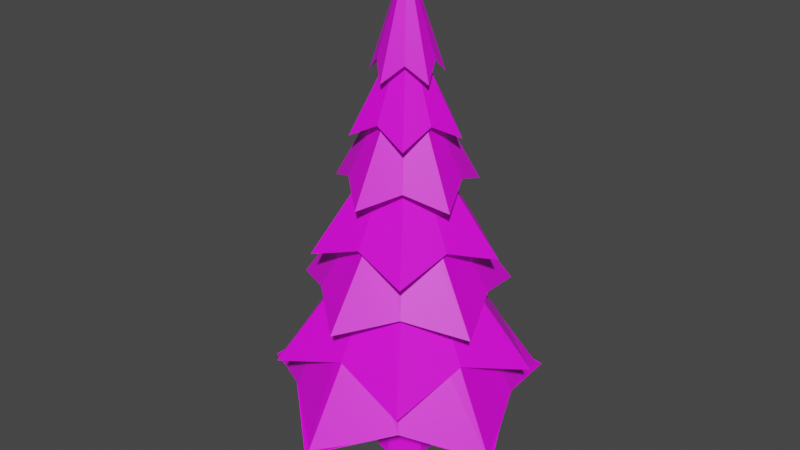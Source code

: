 # Source: Tree.blend  (saved by Blender 2.80.75; exported with 4.5.12 LTS)
import bpy
from mathutils import Matrix  # noqa: F401  (used for matrix-valued properties, if any)

bpy.ops.wm.read_factory_settings(use_empty=True)
scene = bpy.context.scene
scene.name = 'Scene'

# ---- collections
col_collection = bpy.data.collections.new('Collection'); scene.collection.children.link(col_collection)

# ---- images (referenced by path relative to the original .blend; pixels are not part of the script)
import os
ASSET_DIR = os.environ.get("B2B_ASSET_DIR", "")  # directory of the original .blend (textures are referenced by path, not embedded)
HERE = os.path.dirname(os.path.abspath(__file__))  # packed textures are extracted next to this script under _unpacked/

def load_image(name, relpath, width, height, colorspace="sRGB"):
    """Load a texture the original file referenced (path relative to the .blend, or extracted next to this script)."""
    p = next((c for c in (os.path.join(HERE, relpath), os.path.join(ASSET_DIR, relpath)) if relpath and os.path.exists(c)), "")
    if p:
        img = bpy.data.images.load(p, check_existing=True)
        img.name = name
    else:  # same state as the original file: an image datablock whose file is absent (Cycles renders it pink)
        img = bpy.data.images.new(name, width, height)
        img.source = "FILE"
        img.filepath = "//" + (relpath or name)
    img.colorspace_settings.name = colorspace
    return img
img_colour_uv_psd = load_image('Colour_UV.psd', 'Colour_UV.psd', 1024, 1024, 'sRGB')

# ---- materials (node trees are filled in below, after node groups)
mat_tree_albedo = bpy.data.materials.new('Tree_Albedo')
mat_tree_albedo.use_transparent_shadow = False

# ---- material node trees
mat_tree_albedo.use_nodes = True; mat_tree_albedo.node_tree.nodes.clear()
_N = mat_tree_albedo.node_tree.nodes; _L = mat_tree_albedo.node_tree.links
n0 = _N.new('ShaderNodeOutputMaterial'); n0.name = 'Material Output'; n0.location = (300, 300)
n1 = _N.new('ShaderNodeBsdfPrincipled'); n1.name = 'Principled BSDF'; n1.location = (10, 300)
n1.distribution = 'GGX'
n1.subsurface_method = 'BURLEY'
n1.inputs[3].default_value = 1.45
n1.inputs[27].default_value = (0.0, 0.0, 0.0, 1.0)
n1.inputs[28].default_value = 1.0
n2 = _N.new('ShaderNodeTexImage'); n2.name = 'Image Texture'; n2.location = (-280, 280)
n2.image = img_colour_uv_psd
_L.new(n1.outputs[0], n0.inputs[0])
_L.new(n2.outputs[0], n1.inputs[0])
n0.is_active_output = True

# ---- world
world_world = bpy.data.worlds.new('World'); scene.world = world_world
world_world.use_nodes = True; world_world.node_tree.nodes.clear()
_N = world_world.node_tree.nodes; _L = world_world.node_tree.links
n0 = _N.new('ShaderNodeOutputWorld'); n0.name = 'World Output'; n0.location = (300, 300)
n1 = _N.new('ShaderNodeBackground'); n1.name = 'Background'; n1.location = (10, 300)
n1.inputs[0].default_value = (0.05088, 0.05088, 0.05088, 1.0)
_L.new(n1.outputs[0], n0.inputs[0])
n0.is_active_output = True
world_world.color = (0.05088, 0.05088, 0.05088)
world_world.use_sun_shadow = False
world_world.sun_shadow_jitter_overblur = 0.0

# ---- meshes
me_cylinder_001 = bpy.data.meshes.new('Cylinder.001')
me_cylinder_001.from_pydata([(-2.555e-08, 1.475, 2.47), (2.98e-08, 0.0, 8.035), (1.125, 1.548, 2.171), (0.0, 0.0, 8.035), (1.403, 0.4558, 2.47), (5.96e-08, 0.0, 8.035), (1.82, -0.5912, 2.171), (0.0, 0.0, 8.035), (0.8669, -1.193, 2.47), (5.96e-08, 0.0, 8.035), (-3.08e-08, -1.913, 2.171), (2.98e-08, 0.0, 8.035), (-0.8669, -1.193, 2.47), (0.0, 0.0, 8.035), (-1.82, -0.5912, 2.171), (0.0, 0.0, 8.035), (-1.403, 0.4558, 2.47), (0.0, 0.0, 8.035), (-1.125, 1.548, 2.171), (5.96e-08, 0.0, 8.035), (1.346e-07, 1.717, 2.862), (0.7409, 1.02, 3.195), (1.633, 0.5307, 2.862), (1.199, -0.3895, 3.195), (1.009, -1.389, 2.862), (-2.711e-07, -1.261, 3.195), (-1.009, -1.389, 2.862), (-1.199, -0.3895, 3.195), (-1.633, 0.5307, 2.862), (-0.7409, 1.02, 3.195), (1.03e-06, 1.105, 3.883), (0.8447, 1.163, 3.666), (1.051, 0.3416, 3.883), (1.367, -0.4441, 3.666), (0.6497, -0.8943, 3.883), (4.081e-07, -1.437, 3.666), (-0.6497, -0.8943, 3.883), (-1.367, -0.4441, 3.666), (-1.051, 0.3416, 3.883), (-0.8447, 1.163, 3.666), (2.152e-07, 1.224, 4.364), (0.5332, 0.7339, 4.617), (1.164, 0.3781, 4.364), (0.8627, -0.2803, 4.617), (0.7192, -0.99, 4.364), (-5.559e-07, -0.9071, 4.617), (-0.7192, -0.99, 4.364), (-0.8627, -0.2803, 4.617), (-1.164, 0.3781, 4.364), (-0.5332, 0.7339, 4.617), (7.096e-07, 0.7249, 5.378), (0.5592, 0.7696, 5.161), (0.6894, 0.224, 5.378), (0.9047, -0.294, 5.161), (0.4261, -0.5864, 5.378), (6.273e-07, -0.9513, 5.161), (-0.4261, -0.5864, 5.378), (-0.9047, -0.294, 5.161), (-0.6894, 0.224, 5.378), (-0.5592, 0.7696, 5.161), (2.779e-07, 0.7087, 5.901), (0.3165, 0.4357, 6.121), (0.674, 0.219, 5.901), (0.5122, -0.1664, 6.121), (0.4166, -0.5734, 5.901), (2.593e-07, -0.5385, 6.121), (-0.4166, -0.5734, 5.901), (-0.5122, -0.1664, 6.121), (-0.674, 0.219, 5.901), (-0.3165, 0.4357, 6.121), (-1.743e-07, 0.3585, 6.827), (0.2806, 0.3863, 6.611), (0.3409, 0.1108, 6.827), (0.4541, -0.1475, 6.611), (0.2107, -0.29, 6.827), (2.841e-08, -0.4775, 6.611), (-0.2107, -0.29, 6.827), (-0.4541, -0.1475, 6.611), (-0.3409, 0.1108, 6.827), (-0.2806, 0.3863, 6.611), (0.5319, 0.7321, 3.703), (0.5148, 0.1673, 4.201), (0.8606, -0.2796, 3.703), (0.3181, -0.4379, 4.201), (2.997e-07, -0.9049, 3.703), (-0.3181, -0.4379, 4.201), (-0.8606, -0.2796, 3.703), (-0.5148, 0.1673, 4.201), (-0.5319, 0.7321, 3.703), (3.638e-07, 0.5413, 4.201), (0.1532, 0.2109, 4.714), (0.407, 0.1322, 4.542), (0.2479, -0.08056, 4.714), (0.2515, -0.3462, 4.542), (2.399e-07, -0.2607, 4.714), (-0.2515, -0.3462, 4.542), (-0.2479, -0.08056, 4.714), (-0.407, 0.1322, 4.542), (-0.1532, 0.2109, 4.714), (-1.848e-07, 0.4279, 4.542), (0.2025, 0.2787, 5.208), (0.2075, 0.06742, 5.346), (0.3276, -0.1065, 5.208), (0.1282, -0.1765, 5.346), (4.466e-07, -0.3445, 5.208), (-0.1282, -0.1765, 5.346), (-0.3276, -0.1065, 5.208), (-0.2075, 0.06742, 5.346), (-0.2025, 0.2787, 5.208), (7.497e-07, 0.2182, 5.346), (0.05378, 0.07402, 5.993), (0.124, 0.0403, 5.956), (0.08702, -0.02827, 5.993), (0.07666, -0.1055, 5.956), (8.046e-07, -0.09149, 5.993), (-0.07666, -0.1055, 5.956), (-0.08702, -0.02827, 5.993), (-0.124, 0.0403, 5.956), (-0.05378, 0.07402, 5.993), (1.634e-07, 0.1304, 5.956), (0.08438, 0.1161, 6.645), (0.09758, 0.03171, 6.696), (0.1365, -0.04436, 6.645), (0.06031, -0.08301, 6.696), (3.241e-07, -0.1436, 6.645), (-0.06031, -0.08301, 6.696), (-0.1365, -0.04436, 6.645), (-0.09758, 0.03171, 6.696), (-0.08438, 0.1161, 6.645), (-2.311e-08, 0.1026, 6.696), (0.06024, 0.08292, 7.049), (0.09626, 0.03128, 7.072), (0.09748, -0.03167, 7.049), (0.05949, -0.08188, 7.072), (5.973e-07, -0.1025, 7.049), (-0.05949, -0.08188, 7.072), (-0.09748, -0.03167, 7.049), (-0.09625, 0.03128, 7.072), (-0.06025, 0.08292, 7.049), (1.44e-07, 0.1012, 7.072), (4.624e-08, 0.395, 1.287), (-1.107e-08, 0.1732, 2.877), (0.2156, 0.334, 1.287), (0.09035, 0.1493, 2.877), (0.3805, 0.1365, 1.287), (0.1677, 0.06269, 2.877), (0.3805, -0.1365, 1.287), (0.1677, -0.06269, 2.877), (0.2156, -0.334, 1.287), (0.09035, -0.1493, 2.877), (-6.037e-08, -0.395, 1.287), (-5.65e-09, -0.1732, 2.877), (-0.2156, -0.334, 1.287), (-0.09035, -0.1493, 2.877), (-0.3805, -0.1365, 1.287), (-0.1677, -0.06269, 2.877), (-0.3805, 0.1365, 1.287), (-0.1677, 0.06269, 2.877), (-0.2156, 0.334, 1.287), (-0.09035, 0.1493, 2.877), (8.981e-08, 0.234, 1.822), (0.2082, 0.1788, 1.813), (0.3106, 0.0614, 1.808), (0.3106, -0.0614, 1.808), (0.2082, -0.1788, 1.813), (-3.059e-08, -0.234, 1.822), (-0.2082, -0.1788, 1.813), (-0.3106, -0.0614, 1.808), (-0.3106, 0.0614, 1.808), (-0.2082, 0.1788, 1.813), (-2.237e-08, 1.434, 2.448), (1.151, 1.584, 2.199), (1.364, 0.4431, 2.448), (1.862, -0.6049, 2.199), (0.8428, -1.16, 2.448), (-1.976e-07, -1.957, 2.199), (-0.8428, -1.16, 2.448), (-1.862, -0.6049, 2.199), (-1.364, 0.4431, 2.448), (-1.151, 1.584, 2.199), (5.96e-08, 0.0, 2.507), (1.192e-07, 0.0, 2.507), (1.192e-07, 0.0, 2.507), (0.0, 0.0, 2.507), (5.96e-08, 0.0, 2.507), (5.96e-08, 0.0, 2.507), (5.96e-08, 0.0, 2.507), (0.0, 0.0, 2.507), (1.192e-07, 0.0, 2.507), (0.0, 0.0, 2.507)], [], [(70, 1, 3, 71), (71, 3, 5, 72), (72, 5, 7, 73), (73, 7, 9, 74), (74, 9, 11, 75), (75, 11, 13, 76), (76, 13, 15, 77), (77, 15, 17, 78), (3, 1, 19, 17, 15, 13, 11, 9, 7, 5), (78, 17, 19, 79), (79, 19, 1, 70), (16, 18, 179, 178), (88, 29, 20, 89), (87, 28, 29, 88), (86, 27, 28, 87), (85, 26, 27, 86), (84, 25, 26, 85), (83, 24, 25, 84), (82, 23, 24, 83), (81, 22, 23, 82), (80, 21, 22, 81), (89, 20, 21, 80), (98, 39, 30, 99), (97, 38, 39, 98), (96, 37, 38, 97), (95, 36, 37, 96), (94, 35, 36, 95), (93, 34, 35, 94), (92, 33, 34, 93), (91, 32, 33, 92), (90, 31, 32, 91), (99, 30, 31, 90), (108, 49, 40, 109), (107, 48, 49, 108), (106, 47, 48, 107), (105, 46, 47, 106), (104, 45, 46, 105), (103, 44, 45, 104), (102, 43, 44, 103), (101, 42, 43, 102), (100, 41, 42, 101), (109, 40, 41, 100), (118, 59, 50, 119), (117, 58, 59, 118), (116, 57, 58, 117), (115, 56, 57, 116), (114, 55, 56, 115), (113, 54, 55, 114), (112, 53, 54, 113), (111, 52, 53, 112), (110, 51, 52, 111), (119, 50, 51, 110), (128, 69, 60, 129), (127, 68, 69, 128), (126, 67, 68, 127), (125, 66, 67, 126), (124, 65, 66, 125), (123, 64, 65, 124), (122, 63, 64, 123), (121, 62, 63, 122), (120, 61, 62, 121), (129, 60, 61, 120), (138, 79, 70, 139), (137, 78, 79, 138), (136, 77, 78, 137), (135, 76, 77, 136), (134, 75, 76, 135), (133, 74, 75, 134), (132, 73, 74, 133), (131, 72, 73, 132), (130, 71, 72, 131), (139, 70, 71, 130), (0, 89, 80, 2), (2, 80, 81, 4), (4, 81, 82, 6), (6, 82, 83, 8), (8, 83, 84, 10), (10, 84, 85, 12), (12, 85, 86, 14), (14, 86, 87, 16), (16, 87, 88, 18), (18, 88, 89, 0), (20, 99, 90, 21), (21, 90, 91, 22), (22, 91, 92, 23), (23, 92, 93, 24), (24, 93, 94, 25), (25, 94, 95, 26), (26, 95, 96, 27), (27, 96, 97, 28), (28, 97, 98, 29), (29, 98, 99, 20), (30, 109, 100, 31), (31, 100, 101, 32), (32, 101, 102, 33), (33, 102, 103, 34), (34, 103, 104, 35), (35, 104, 105, 36), (36, 105, 106, 37), (37, 106, 107, 38), (38, 107, 108, 39), (39, 108, 109, 30), (40, 119, 110, 41), (41, 110, 111, 42), (42, 111, 112, 43), (43, 112, 113, 44), (44, 113, 114, 45), (45, 114, 115, 46), (46, 115, 116, 47), (47, 116, 117, 48), (48, 117, 118, 49), (49, 118, 119, 40), (50, 129, 120, 51), (51, 120, 121, 52), (52, 121, 122, 53), (53, 122, 123, 54), (54, 123, 124, 55), (55, 124, 125, 56), (56, 125, 126, 57), (57, 126, 127, 58), (58, 127, 128, 59), (59, 128, 129, 50), (60, 139, 130, 61), (61, 130, 131, 62), (62, 131, 132, 63), (63, 132, 133, 64), (64, 133, 134, 65), (65, 134, 135, 66), (66, 135, 136, 67), (67, 136, 137, 68), (68, 137, 138, 69), (69, 138, 139, 60), (160, 141, 143, 161), (161, 143, 145, 162), (162, 145, 147, 163), (163, 147, 149, 164), (164, 149, 151, 165), (165, 151, 153, 166), (166, 153, 155, 167), (167, 155, 157, 168), (143, 141, 159, 157, 155, 153, 151, 149, 147, 145), (168, 157, 159, 169), (169, 159, 141, 160), (140, 142, 144, 146, 148, 150, 152, 154, 156, 158), (158, 169, 160, 140), (156, 168, 169, 158), (154, 167, 168, 156), (152, 166, 167, 154), (150, 165, 166, 152), (148, 164, 165, 150), (146, 163, 164, 148), (144, 162, 163, 146), (142, 161, 162, 144), (140, 160, 161, 142), (174, 175, 185, 184), (14, 16, 178, 177), (12, 14, 177, 176), (10, 12, 176, 175), (8, 10, 175, 174), (6, 8, 174, 173), (0, 2, 171, 170), (4, 6, 173, 172), (2, 4, 172, 171), (18, 0, 170, 179), (180, 181, 182, 183, 184, 185, 186, 187, 188, 189), (171, 172, 182, 181), (178, 179, 189, 188), (175, 176, 186, 185), (172, 173, 183, 182), (179, 170, 180, 189), (176, 177, 187, 186), (173, 174, 184, 183), (170, 171, 181, 180), (177, 178, 188, 187)])
_uv = me_cylinder_001.uv_layers.new(name='UVMap')
_uv.uv.foreach_set('vector', [0.7966, 0.4725, 0.7966, 0.4717, 0.7973, 0.4717, 0.7973, 0.4725, 0.7973, 0.4725, 0.7973, 0.4717, 0.798, 0.4717, 0.798, 0.4725, 0.798, 0.4725, 0.798, 0.4717, 0.7986, 0.4717, 0.7986, 0.4725, 0.7986, 0.4725, 0.7986, 0.4717, 0.7993, 0.4717, 0.7993, 0.4725, 0.7993, 0.4725, 0.7993, 0.4717, 0.8, 0.4717, 0.8, 0.4725, 0.8, 0.4725, 0.8, 0.4717, 0.8007, 0.4717, 0.8007, 0.4725, 0.8007, 0.4725, 0.8007, 0.4717, 0.8014, 0.4717, 0.8014, 0.4725, 0.8014, 0.4725, 0.8014, 0.4717, 0.802, 0.4717, 0.802, 0.4725, 0.8007, 0.4754, 0.8017, 0.4751, 0.8026, 0.4754, 0.8032, 0.4762, 0.8032, 0.4772, 0.8026, 0.478, 0.8017, 0.4783, 0.8007, 0.478, 0.8001, 0.4772, 0.8001, 0.4762, 0.802, 0.4725, 0.802, 0.4717, 0.8027, 0.4717, 0.8027, 0.4725, 0.8027, 0.4725, 0.8027, 0.4717, 0.8034, 0.4717, 0.8034, 0.4725, 0.802, 0.475, 0.8027, 0.475, 0.8027, 0.475, 0.802, 0.475, 0.8027, 0.4746, 0.8027, 0.4746, 0.8034, 0.4746, 0.8034, 0.4746, 0.802, 0.4746, 0.802, 0.4746, 0.8027, 0.4746, 0.8027, 0.4746, 0.8014, 0.4746, 0.8014, 0.4746, 0.802, 0.4746, 0.802, 0.4746, 0.8007, 0.4746, 0.8007, 0.4746, 0.8014, 0.4746, 0.8014, 0.4746, 0.8, 0.4746, 0.8, 0.4746, 0.8007, 0.4746, 0.8007, 0.4746, 0.7993, 0.4746, 0.7993, 0.4746, 0.8, 0.4746, 0.8, 0.4746, 0.7986, 0.4746, 0.7986, 0.4746, 0.7993, 0.4746, 0.7993, 0.4746, 0.798, 0.4746, 0.798, 0.4746, 0.7986, 0.4746, 0.7986, 0.4746, 0.7973, 0.4746, 0.7973, 0.4746, 0.798, 0.4746, 0.798, 0.4746, 0.7966, 0.4746, 0.7966, 0.4746, 0.7973, 0.4746, 0.7973, 0.4746, 0.8027, 0.4742, 0.8027, 0.4742, 0.8034, 0.4742, 0.8034, 0.4742, 0.802, 0.4742, 0.802, 0.4742, 0.8027, 0.4742, 0.8027, 0.4742, 0.8014, 0.4742, 0.8014, 0.4742, 0.802, 0.4742, 0.802, 0.4742, 0.8007, 0.4742, 0.8007, 0.4742, 0.8014, 0.4742, 0.8014, 0.4742, 0.8, 0.4742, 0.8, 0.4742, 0.8007, 0.4742, 0.8007, 0.4742, 0.7993, 0.4742, 0.7993, 0.4742, 0.8, 0.4742, 0.8, 0.4742, 0.7986, 0.4742, 0.7986, 0.4742, 0.7993, 0.4742, 0.7993, 0.4742, 0.798, 0.4742, 0.798, 0.4742, 0.7986, 0.4742, 0.7986, 0.4742, 0.7973, 0.4742, 0.7973, 0.4742, 0.798, 0.4742, 0.798, 0.4742, 0.7966, 0.4742, 0.7966, 0.4742, 0.7973, 0.4742, 0.7973, 0.4742, 0.8027, 0.4738, 0.8027, 0.4738, 0.8034, 0.4738, 0.8034, 0.4738, 0.802, 0.4738, 0.802, 0.4738, 0.8027, 0.4738, 0.8027, 0.4738, 0.8014, 0.4738, 0.8014, 0.4738, 0.802, 0.4738, 0.802, 0.4738, 0.8007, 0.4738, 0.8007, 0.4738, 0.8014, 0.4738, 0.8014, 0.4738, 0.8, 0.4738, 0.8, 0.4738, 0.8007, 0.4738, 0.8007, 0.4738, 0.7993, 0.4738, 0.7993, 0.4738, 0.8, 0.4738, 0.8, 0.4738, 0.7986, 0.4738, 0.7986, 0.4738, 0.7993, 0.4738, 0.7993, 0.4738, 0.798, 0.4738, 0.798, 0.4738, 0.7986, 0.4738, 0.7986, 0.4738, 0.7973, 0.4738, 0.7973, 0.4738, 0.798, 0.4738, 0.798, 0.4738, 0.7966, 0.4738, 0.7966, 0.4738, 0.7973, 0.4738, 0.7973, 0.4738, 0.8027, 0.4733, 0.8027, 0.4733, 0.8034, 0.4733, 0.8034, 0.4733, 0.802, 0.4733, 0.802, 0.4733, 0.8027, 0.4733, 0.8027, 0.4733, 0.8014, 0.4733, 0.8014, 0.4733, 0.802, 0.4733, 0.802, 0.4733, 0.8007, 0.4733, 0.8007, 0.4733, 0.8014, 0.4733, 0.8014, 0.4733, 0.8, 0.4733, 0.8, 0.4733, 0.8007, 0.4733, 0.8007, 0.4733, 0.7993, 0.4733, 0.7993, 0.4733, 0.8, 0.4733, 0.8, 0.4733, 0.7986, 0.4733, 0.7986, 0.4733, 0.7993, 0.4733, 0.7993, 0.4733, 0.798, 0.4733, 0.798, 0.4733, 0.7986, 0.4733, 0.7986, 0.4733, 0.7973, 0.4733, 0.7973, 0.4733, 0.798, 0.4733, 0.798, 0.4733, 0.7966, 0.4733, 0.7966, 0.4733, 0.7973, 0.4733, 0.7973, 0.4733, 0.8027, 0.4729, 0.8027, 0.4729, 0.8034, 0.4729, 0.8034, 0.4729, 0.802, 0.4729, 0.802, 0.4729, 0.8027, 0.4729, 0.8027, 0.4729, 0.8014, 0.4729, 0.8014, 0.4729, 0.802, 0.4729, 0.802, 0.4729, 0.8007, 0.4729, 0.8007, 0.4729, 0.8014, 0.4729, 0.8014, 0.4729, 0.8, 0.4729, 0.8, 0.4729, 0.8007, 0.4729, 0.8007, 0.4729, 0.7993, 0.4729, 0.7993, 0.4729, 0.8, 0.4729, 0.8, 0.4729, 0.7986, 0.4729, 0.7986, 0.4729, 0.7993, 0.4729, 0.7993, 0.4729, 0.798, 0.4729, 0.798, 0.4729, 0.7986, 0.4729, 0.7986, 0.4729, 0.7973, 0.4729, 0.7973, 0.4729, 0.798, 0.4729, 0.798, 0.4729, 0.7966, 0.4729, 0.7966, 0.4729, 0.7973, 0.4729, 0.7973, 0.4729, 0.8027, 0.4725, 0.8027, 0.4725, 0.8034, 0.4725, 0.8034, 0.4725, 0.802, 0.4725, 0.802, 0.4725, 0.8027, 0.4725, 0.8027, 0.4725, 0.8014, 0.4725, 0.8014, 0.4725, 0.802, 0.4725, 0.802, 0.4725, 0.8007, 0.4725, 0.8007, 0.4725, 0.8014, 0.4725, 0.8014, 0.4725, 0.8, 0.4725, 0.8, 0.4725, 0.8007, 0.4725, 0.8007, 0.4725, 0.7993, 0.4725, 0.7993, 0.4725, 0.8, 0.4725, 0.8, 0.4725, 0.7986, 0.4725, 0.7986, 0.4725, 0.7993, 0.4725, 0.7993, 0.4725, 0.798, 0.4725, 0.798, 0.4725, 0.7986, 0.4725, 0.7986, 0.4725, 0.7973, 0.4725, 0.7973, 0.4725, 0.798, 0.4725, 0.798, 0.4725, 0.7966, 0.4725, 0.7966, 0.4725, 0.7973, 0.4725, 0.7973, 0.4725, 0.7966, 0.475, 0.7966, 0.4746, 0.7973, 0.4746, 0.7973, 0.475, 0.7973, 0.475, 0.7973, 0.4746, 0.798, 0.4746, 0.798, 0.475, 0.798, 0.475, 0.798, 0.4746, 0.7986, 0.4746, 0.7986, 0.475, 0.7986, 0.475, 0.7986, 0.4746, 0.7993, 0.4746, 0.7993, 0.475, 0.7993, 0.475, 0.7993, 0.4746, 0.8, 0.4746, 0.8, 0.475, 0.8, 0.475, 0.8, 0.4746, 0.8007, 0.4746, 0.8007, 0.475, 0.8007, 0.475, 0.8007, 0.4746, 0.8014, 0.4746, 0.8014, 0.475, 0.8014, 0.475, 0.8014, 0.4746, 0.802, 0.4746, 0.802, 0.475, 0.802, 0.475, 0.802, 0.4746, 0.8027, 0.4746, 0.8027, 0.475, 0.8027, 0.475, 0.8027, 0.4746, 0.8034, 0.4746, 0.8034, 0.475, 0.7966, 0.4746, 0.7966, 0.4742, 0.7973, 0.4742, 0.7973, 0.4746, 0.7973, 0.4746, 0.7973, 0.4742, 0.798, 0.4742, 0.798, 0.4746, 0.798, 0.4746, 0.798, 0.4742, 0.7986, 0.4742, 0.7986, 0.4746, 0.7986, 0.4746, 0.7986, 0.4742, 0.7993, 0.4742, 0.7993, 0.4746, 0.7993, 0.4746, 0.7993, 0.4742, 0.8, 0.4742, 0.8, 0.4746, 0.8, 0.4746, 0.8, 0.4742, 0.8007, 0.4742, 0.8007, 0.4746, 0.8007, 0.4746, 0.8007, 0.4742, 0.8014, 0.4742, 0.8014, 0.4746, 0.8014, 0.4746, 0.8014, 0.4742, 0.802, 0.4742, 0.802, 0.4746, 0.802, 0.4746, 0.802, 0.4742, 0.8027, 0.4742, 0.8027, 0.4746, 0.8027, 0.4746, 0.8027, 0.4742, 0.8034, 0.4742, 0.8034, 0.4746, 0.7966, 0.4742, 0.7966, 0.4738, 0.7973, 0.4738, 0.7973, 0.4742, 0.7973, 0.4742, 0.7973, 0.4738, 0.798, 0.4738, 0.798, 0.4742, 0.798, 0.4742, 0.798, 0.4738, 0.7986, 0.4738, 0.7986, 0.4742, 0.7986, 0.4742, 0.7986, 0.4738, 0.7993, 0.4738, 0.7993, 0.4742, 0.7993, 0.4742, 0.7993, 0.4738, 0.8, 0.4738, 0.8, 0.4742, 0.8, 0.4742, 0.8, 0.4738, 0.8007, 0.4738, 0.8007, 0.4742, 0.8007, 0.4742, 0.8007, 0.4738, 0.8014, 0.4738, 0.8014, 0.4742, 0.8014, 0.4742, 0.8014, 0.4738, 0.802, 0.4738, 0.802, 0.4742, 0.802, 0.4742, 0.802, 0.4738, 0.8027, 0.4738, 0.8027, 0.4742, 0.8027, 0.4742, 0.8027, 0.4738, 0.8034, 0.4738, 0.8034, 0.4742, 0.7966, 0.4738, 0.7966, 0.4733, 0.7973, 0.4733, 0.7973, 0.4738, 0.7973, 0.4738, 0.7973, 0.4733, 0.798, 0.4733, 0.798, 0.4738, 0.798, 0.4738, 0.798, 0.4733, 0.7986, 0.4733, 0.7986, 0.4738, 0.7986, 0.4738, 0.7986, 0.4733, 0.7993, 0.4733, 0.7993, 0.4738, 0.7993, 0.4738, 0.7993, 0.4733, 0.8, 0.4733, 0.8, 0.4738, 0.8, 0.4738, 0.8, 0.4733, 0.8007, 0.4733, 0.8007, 0.4738, 0.8007, 0.4738, 0.8007, 0.4733, 0.8014, 0.4733, 0.8014, 0.4738, 0.8014, 0.4738, 0.8014, 0.4733, 0.802, 0.4733, 0.802, 0.4738, 0.802, 0.4738, 0.802, 0.4733, 0.8027, 0.4733, 0.8027, 0.4738, 0.8027, 0.4738, 0.8027, 0.4733, 0.8034, 0.4733, 0.8034, 0.4738, 0.7966, 0.4733, 0.7966, 0.4729, 0.7973, 0.4729, 0.7973, 0.4733, 0.7973, 0.4733, 0.7973, 0.4729, 0.798, 0.4729, 0.798, 0.4733, 0.798, 0.4733, 0.798, 0.4729, 0.7986, 0.4729, 0.7986, 0.4733, 0.7986, 0.4733, 0.7986, 0.4729, 0.7993, 0.4729, 0.7993, 0.4733, 0.7993, 0.4733, 0.7993, 0.4729, 0.8, 0.4729, 0.8, 0.4733, 0.8, 0.4733, 0.8, 0.4729, 0.8007, 0.4729, 0.8007, 0.4733, 0.8007, 0.4733, 0.8007, 0.4729, 0.8014, 0.4729, 0.8014, 0.4733, 0.8014, 0.4733, 0.8014, 0.4729, 0.802, 0.4729, 0.802, 0.4733, 0.802, 0.4733, 0.802, 0.4729, 0.8027, 0.4729, 0.8027, 0.4733, 0.8027, 0.4733, 0.8027, 0.4729, 0.8034, 0.4729, 0.8034, 0.4733, 0.7966, 0.4729, 0.7966, 0.4725, 0.7973, 0.4725, 0.7973, 0.4729, 0.7973, 0.4729, 0.7973, 0.4725, 0.798, 0.4725, 0.798, 0.4729, 0.798, 0.4729, 0.798, 0.4725, 0.7986, 0.4725, 0.7986, 0.4729, 0.7986, 0.4729, 0.7986, 0.4725, 0.7993, 0.4725, 0.7993, 0.4729, 0.7993, 0.4729, 0.7993, 0.4725, 0.8, 0.4725, 0.8, 0.4729, 0.8, 0.4729, 0.8, 0.4725, 0.8007, 0.4725, 0.8007, 0.4729, 0.8007, 0.4729, 0.8007, 0.4725, 0.8014, 0.4725, 0.8014, 0.4729, 0.8014, 0.4729, 0.8014, 0.4725, 0.802, 0.4725, 0.802, 0.4729, 0.802, 0.4729, 0.802, 0.4725, 0.8027, 0.4725, 0.8027, 0.4729, 0.8027, 0.4729, 0.8027, 0.4725, 0.8034, 0.4725, 0.8034, 0.4729, 0.5228, 0.7924, 0.5228, 0.8076, 0.5183, 0.8076, 0.5183, 0.7924, 0.5183, 0.7924, 0.5183, 0.8076, 0.5137, 0.8076, 0.5137, 0.7924, 0.5137, 0.7924, 0.5137, 0.8076, 0.5091, 0.8076, 0.5091, 0.7924, 0.5091, 0.7924, 0.5091, 0.8076, 0.5046, 0.8076, 0.5046, 0.7924, 0.5046, 0.7924, 0.5046, 0.8076, 0.5, 0.8076, 0.5, 0.7924, 0.5, 0.7924, 0.5, 0.8076, 0.4954, 0.8076, 0.4954, 0.7924, 0.4954, 0.7924, 0.4954, 0.8076, 0.4909, 0.8076, 0.4909, 0.7924, 0.4909, 0.7924, 0.4909, 0.8076, 0.4863, 0.8076, 0.4863, 0.7924, 0.8007, 0.4754, 0.8017, 0.4751, 0.8026, 0.4754, 0.8032, 0.4762, 0.8032, 0.4772, 0.8026, 0.478, 0.8017, 0.4783, 0.8007, 0.478, 0.8001, 0.4772, 0.8001, 0.4762, 0.4863, 0.7924, 0.4863, 0.8076, 0.4817, 0.8076, 0.4817, 0.7924, 0.4817, 0.7924, 0.4817, 0.8076, 0.4772, 0.8076, 0.4772, 0.7924, 0.5114, 0.7843, 0.5179, 0.7822, 0.5218, 0.7767, 0.5218, 0.77, 0.5179, 0.7645, 0.5114, 0.7624, 0.505, 0.7645, 0.501, 0.77, 0.501, 0.7767, 0.505, 0.7822, 0.4817, 0.7848, 0.4817, 0.7924, 0.4772, 0.7924, 0.4772, 0.7848, 0.4863, 0.7848, 0.4863, 0.7924, 0.4817, 0.7924, 0.4817, 0.7848, 0.4909, 0.7848, 0.4909, 0.7924, 0.4863, 0.7924, 0.4863, 0.7848, 0.4954, 0.7848, 0.4954, 0.7924, 0.4909, 0.7924, 0.4909, 0.7848, 0.5, 0.7848, 0.5, 0.7924, 0.4954, 0.7924, 0.4954, 0.7848, 0.5046, 0.7848, 0.5046, 0.7924, 0.5, 0.7924, 0.5, 0.7848, 0.5091, 0.7848, 0.5091, 0.7924, 0.5046, 0.7924, 0.5046, 0.7848, 0.5137, 0.7848, 0.5137, 0.7924, 0.5091, 0.7924, 0.5091, 0.7848, 0.5183, 0.7848, 0.5183, 0.7924, 0.5137, 0.7924, 0.5137, 0.7848, 0.5228, 0.7848, 0.5228, 0.7924, 0.5183, 0.7924, 0.5183, 0.7848, 0.7993, 0.475, 0.8, 0.475, 0.8, 0.475, 0.7993, 0.475, 0.8014, 0.475, 0.802, 0.475, 0.802, 0.475, 0.8014, 0.475, 0.8007, 0.475, 0.8014, 0.475, 0.8014, 0.475, 0.8007, 0.475, 0.8, 0.475, 0.8007, 0.475, 0.8007, 0.475, 0.8, 0.475, 0.7993, 0.475, 0.8, 0.475, 0.8, 0.475, 0.7993, 0.475, 0.7986, 0.475, 0.7993, 0.475, 0.7993, 0.475, 0.7986, 0.475, 0.7966, 0.475, 0.7973, 0.475, 0.7973, 0.475, 0.7966, 0.475, 0.798, 0.475, 0.7986, 0.475, 0.7986, 0.475, 0.798, 0.475, 0.7973, 0.475, 0.798, 0.475, 0.798, 0.475, 0.7973, 0.475, 0.8027, 0.475, 0.8034, 0.475, 0.8034, 0.475, 0.8027, 0.475, 0.7983, 0.4751, 0.7974, 0.4754, 0.7968, 0.4762, 0.7968, 0.4772, 0.7974, 0.478, 0.7983, 0.4783, 0.7993, 0.478, 0.7999, 0.4772, 0.7999, 0.4762, 0.7993, 0.4754, 0.7973, 0.475, 0.798, 0.475, 0.798, 0.475, 0.7973, 0.475, 0.802, 0.475, 0.8027, 0.475, 0.8027, 0.475, 0.802, 0.475, 0.8, 0.475, 0.8007, 0.475, 0.8007, 0.475, 0.8, 0.475, 0.798, 0.475, 0.7986, 0.475, 0.7986, 0.475, 0.798, 0.475, 0.8027, 0.475, 0.8034, 0.475, 0.8034, 0.475, 0.8027, 0.475, 0.8007, 0.475, 0.8014, 0.475, 0.8014, 0.475, 0.8007, 0.475, 0.7986, 0.475, 0.7993, 0.475, 0.7993, 0.475, 0.7986, 0.475, 0.7966, 0.475, 0.7973, 0.475, 0.7973, 0.475, 0.7966, 0.475, 0.8014, 0.475, 0.802, 0.475, 0.802, 0.475, 0.8014, 0.475])
me_cylinder_001.materials.append(mat_tree_albedo)
me_cylinder_001.use_remesh_preserve_volume = False
me_cylinder_001.use_remesh_preserve_attributes = False
me_cylinder_001.use_mirror_vertex_groups = False
me_cylinder_001.update()

# ---- objects
ob_cylinder = bpy.data.objects.new('Cylinder', me_cylinder_001)

# ---- transforms, parenting, visibility, modifiers, constraints
ob_cylinder.location = (0.0, 0.0, -2.236)
ob_cylinder.lineart.crease_threshold = 0.0

# ---- collection membership
col_collection.objects.link(ob_cylinder)

# ---- scene / render settings (as saved in the file)
scene.frame_start = 1; scene.frame_end = 250; scene.frame_set(1)
scene.render.engine = 'BLENDER_EEVEE_NEXT'
scene.cycles.use_denoising = False
scene.cycles.samples = 128
scene.cycles.sampling_pattern = 'TABULATED_SOBOL'
scene.cycles.use_adaptive_sampling = False
scene.cycles.use_light_tree = False
scene.view_settings.view_transform = 'Filmic'
bpy.context.view_layer.update()

# ---- added for rendering (the .blend has no active camera and no usable light): camera, sun
cam_auto = bpy.data.cameras.new('AutoCamera')
cam_auto.lens = 50.0
cam_auto.sensor_width = 36.0
cam_auto.clip_end = 1000.0
ob_auto_camera = bpy.data.objects.new('AutoCamera', cam_auto)
scene.collection.objects.link(ob_auto_camera)
ob_auto_camera.location = (7.89953, -9.59947, 8.74459)
ob_auto_camera.rotation_euler = (1.09748, -7.21219e-08, 0.694738)
scene.camera = ob_auto_camera
light_auto_sun = bpy.data.lights.new('AutoSun', 'SUN')
light_auto_sun.energy = 3.0
light_auto_sun.angle = 0.0523599
ob_auto_sun = bpy.data.objects.new('AutoSun', light_auto_sun)
scene.collection.objects.link(ob_auto_sun)
ob_auto_sun.rotation_euler = (0.872665, 0.174533, 0.523599)
bpy.context.view_layer.update()
